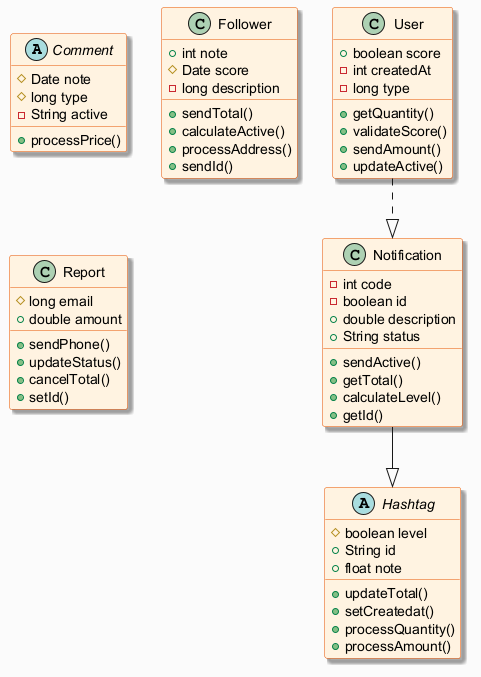

The diagram above was rendered by PlantUML. Its source (embedded in the PNG):
@startuml
skinparam backgroundColor #FAFAFA
skinparam classBackgroundColor #FFF3E0
skinparam classBorderColor #E65100
skinparam shadowing true
abstract class Comment {
  #Date note
  #long type
  -String active
  +processPrice()
}
class Notification {
  -int code
  -boolean id
  +double description
  +String status
  +sendActive()
  +getTotal()
  +calculateLevel()
  +getId()
}
class Follower {
  +int note
  #Date score
  -long description
  +sendTotal()
  +calculateActive()
  +processAddress()
  +sendId()
}
class User {
  +boolean score
  -int createdAt
  -long type
  +getQuantity()
  +validateScore()
  +sendAmount()
  +updateActive()
}
class Report {
  #long email
  +double amount
  +sendPhone()
  +updateStatus()
  +cancelTotal()
  +setId()
}
abstract class Hashtag {
  #boolean level
  +String id
  +float note
  +updateTotal()
  +setCreatedat()
  +processQuantity()
  +processAmount()
}
Notification --|> Hashtag
User ..|> Notification
@enduml